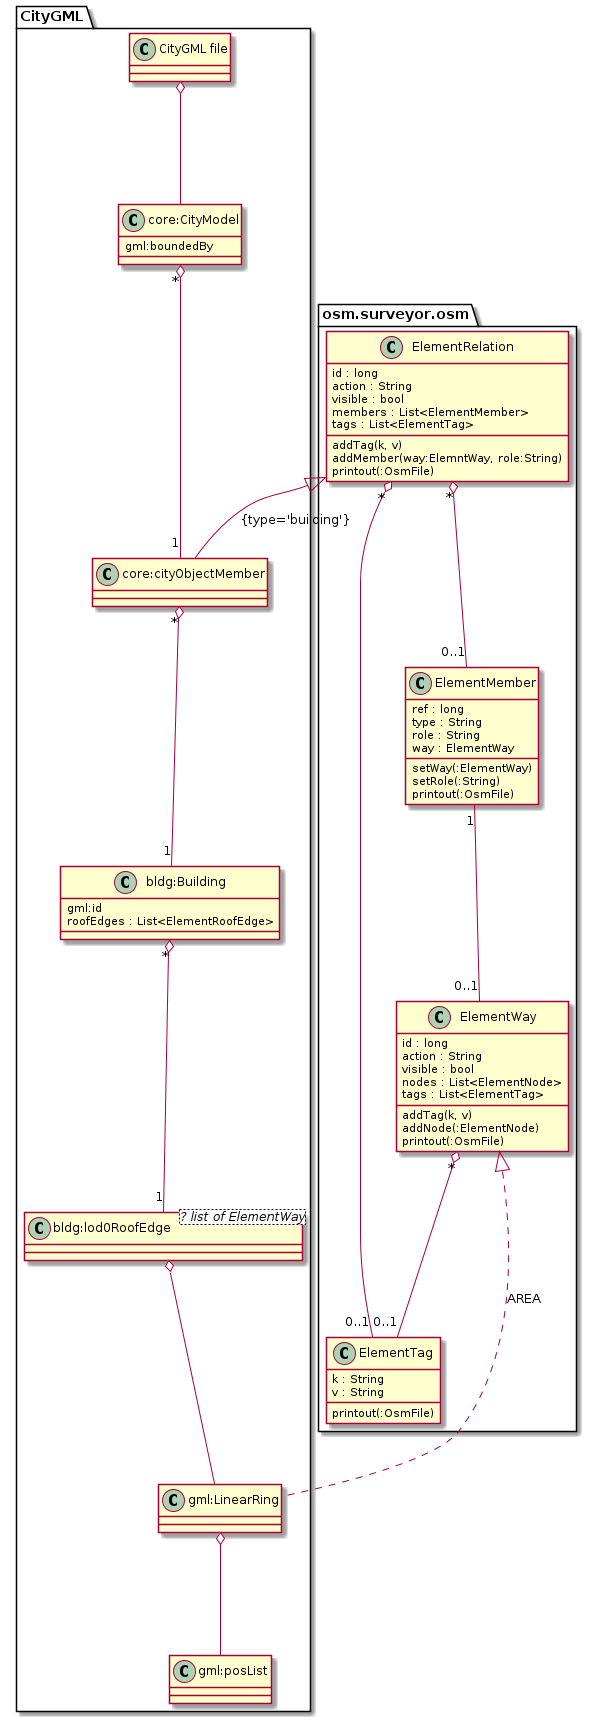

The diagram above was rendered by PlantUML. Its source (embedded in the PNG):
@startuml
package CityGML {
  class "CityGML file" as Xml {
  }
  
  class "core:CityModel" as CityModel {
    gml:boundedBy
  }

  class "core:cityObjectMember" as cityObjectMember {
  }

  class "bldg:Building" as ElemntBuilding {
    gml:id
    roofEdges : List<ElementRoofEdge>
  }

  class "bldg:lod0RoofEdge<? list of ElementWay>" as ElementRoofEdge {
  }
  
  class "gml:LinearRing" as LinearRing {
  }
  
  class "gml:posList" as posList {
  }

  Xml o-- CityModel
  CityModel "*" o-- "1" cityObjectMember
  cityObjectMember "*" o-- "1" ElemntBuilding
  ElemntBuilding "*" o-- "1" ElementRoofEdge
  ElementRoofEdge o-- LinearRing
  LinearRing o-- posList
}

package "osm.surveyor.osm" as osm {
  class ElementRelation {
    id : long
    action : String
    visible : bool
    members : List<ElementMember>
    tags : List<ElementTag>
    addTag(k, v)
    addMember(way:ElemntWay, role:String)
    printout(:OsmFile)
  }
  
  class ElementMember {
    ref : long
    type : String
    role : String
    way : ElementWay
    setWay(:ElementWay)
    setRole(:String)
    printout(:OsmFile)
  }

  class ElementWay {
    id : long
    action : String
    visible : bool
    nodes : List<ElementNode>
    tags : List<ElementTag>
    addTag(k, v)
    addNode(:ElementNode)
    printout(:OsmFile)
  }
  
  class ElementTag {
    k : String
    v : String
    printout(:OsmFile)
  }
  
  ElementRelation "*" o-- "0..1" ElementMember
  ElementRelation "*" o-- "0..1" ElementTag
  ElementMember "1" -- "0..1" ElementWay
  ElementWay "*" o-- "0..1" ElementTag
}

ElementRelation <|-- cityObjectMember : {type='building'}
ElementWay <|.. LinearRing : AREA
@enduml